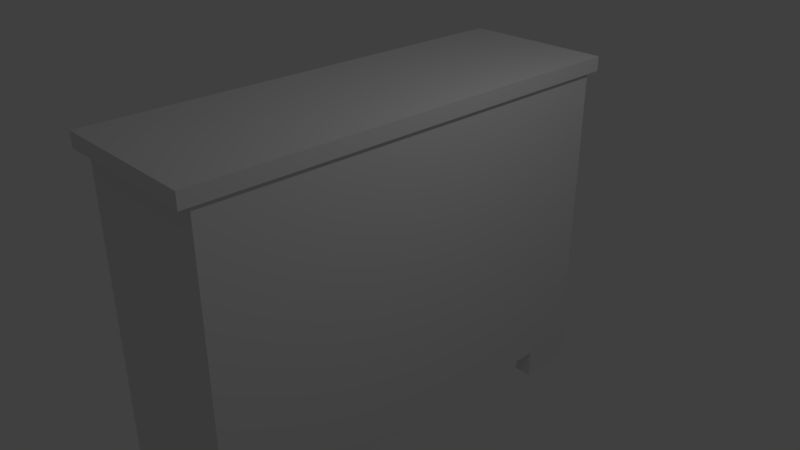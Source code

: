 # Source: Dresser.blend  (saved by Blender 2.78.0; exported with 4.5.12 LTS)
import bpy
from mathutils import Matrix  # noqa: F401  (used for matrix-valued properties, if any)

bpy.ops.wm.read_factory_settings(use_empty=True)
scene = bpy.context.scene
scene.name = 'Scene'

# ---- collections
col_collection_1 = bpy.data.collections.new('Collection 1'); scene.collection.children.link(col_collection_1)

# ---- materials (node trees are filled in below, after node groups)
mat_material = bpy.data.materials.new('Material')
mat_material.alpha_threshold = 0.0
mat_material.use_transparent_shadow = False
mat_material.roughness = 0.5
mat_material.line_color = (0.0, 0.0, 0.0, 1.0)

# ---- material node trees

# ---- world
world_world = bpy.data.worlds.new('World'); scene.world = world_world
world_world.color = (0.05088, 0.05088, 0.05088)
world_world.use_sun_shadow = False
world_world.sun_shadow_jitter_overblur = 0.0
world_world.cycles.sampling_method = 'MANUAL'

# ---- cameras
cam_camera = bpy.data.cameras.new('Camera')
cam_camera.clip_end = 100.0
cam_camera.lens = 35.0
cam_camera.sensor_width = 32.0
cam_camera.sensor_height = 18.0
cam_camera.ortho_scale = 7.314
cam_camera.dof.focus_distance = 0.0
cam_camera.dof.aperture_fstop = 128.0

# ---- lights
light_lamp = bpy.data.lights.new('Lamp', 'POINT')
light_lamp.transmission_factor = 0.0
light_lamp.cutoff_distance = 30.0
light_lamp.energy = 100.0
light_lamp.shadow_buffer_clip_start = 1.001
light_lamp.shadow_soft_size = 0.1
light_lamp.shadow_maximum_resolution = 0.006
light_lamp.use_absolute_resolution = True

# ---- meshes
me_cube = bpy.data.meshes.new('Cube')
me_cube.from_pydata([(1.0, 1.0, -1.0), (1.0, -1.0, -1.0), (-1.0, -1.0, -1.0), (-1.0, 1.0, -1.0), (1.0, 1.0, 1.0), (1.0, -1.0, 1.0), (-1.0, -1.0, 1.0), (-1.0, 1.0, 1.0), (1.05, 1.05, 1.0), (1.05, -1.05, 1.0), (-1.05, 1.05, 1.0), (-1.05, -1.05, 1.0), (1.05, 1.05, 1.1), (1.05, -1.05, 1.1), (-1.05, 1.05, 1.1), (-1.05, -1.05, 1.1), (1.0, -5.96e-08, -1.0), (1.0, 1.0, 0.0), (1.0, -1.0, 0.0), (1.0, -5.364e-07, 1.0), (1.0, -2.98e-07, 0.0), (1.0, -0.5, -1.0), (1.0, 1.0, 0.5), (1.0, -1.0, 0.5), (1.0, -0.5, 1.0), (1.0, 0.5, -1.0), (1.0, 1.0, -0.5), (1.0, -1.0, -0.5), (1.0, 0.5, 1.0), (1.0, -0.5, 0.0), (1.0, 0.5, 0.0), (1.0, -1.788e-07, -0.5), (1.0, -4.172e-07, 0.5), (1.0, 0.5, 0.5), (1.0, 0.5, -0.5), (1.0, -0.5, -0.5), (1.0, -0.5, 0.5), (1.0, -0.75, -1.0), (1.0, 1.0, 0.75), (1.0, -1.0, 0.75), (1.0, -0.75, 1.0), (1.0, 0.25, -1.0), (1.0, 1.0, -0.25), (1.0, -1.0, -0.25), (1.0, 0.25, 1.0), (1.0, -0.75, 0.0), (1.0, 0.25, 0.0), (1.0, -1.192e-07, -0.75), (1.0, -3.576e-07, 0.25), (1.0, -0.25, -1.0), (1.0, 1.0, 0.25), (1.0, -1.0, 0.25), (1.0, -0.25, 1.0), (1.0, 0.75, -1.0), (1.0, 1.0, -0.75), (1.0, -1.0, -0.75), (1.0, 0.75, 1.0), (1.0, -0.25, 0.0), (1.0, 0.75, 0.0), (1.0, -2.384e-07, -0.25), (1.0, -4.768e-07, 0.75), (1.0, 0.25, 0.5), (1.0, 0.75, 0.5), (1.0, 0.5, 0.25), (1.0, 0.5, 0.75), (1.0, 0.25, -0.5), (1.0, 0.75, -0.5), (1.0, 0.5, -0.75), (1.0, 0.5, -0.25), (1.0, -0.75, -0.5), (1.0, -0.25, -0.5), (1.0, -0.5, -0.75), (1.0, -0.5, -0.25), (1.0, -0.75, 0.5), (1.0, -0.25, 0.5), (1.0, -0.5, 0.25), (1.0, -0.5, 0.75), (1.0, -0.25, 0.75), (1.0, -0.25, 0.25), (1.0, -0.75, 0.25), (1.0, -0.25, -0.25), (1.0, -0.25, -0.75), (1.0, -0.75, -0.75), (1.0, 0.75, -0.25), (1.0, 0.75, -0.75), (1.0, 0.25, -0.75), (1.0, 0.75, 0.75), (1.0, 0.75, 0.25), (1.0, 0.25, 0.25), (1.0, 0.25, 0.75), (1.0, 0.25, -0.25), (1.0, -0.75, -0.25), (1.0, -0.75, 0.75), (1.0, 1.0, 0.875), (1.0, -1.0, 0.875), (1.0, -0.875, 1.0), (1.0, 0.125, 1.0), (1.0, -0.375, 1.0), (1.0, 0.625, 1.0), (1.0, -4.47e-07, 0.625), (1.0, 0.125, 0.5), (1.0, 0.625, 0.5), (1.0, 0.5, 0.625), (1.0, -0.875, 0.5), (1.0, -0.375, 0.5), (1.0, -0.5, 0.625), (1.0, 1.0, 0.625), (1.0, -1.0, 0.625), (1.0, -0.625, 1.0), (1.0, 0.375, 1.0), (1.0, -0.125, 1.0), (1.0, 0.875, 1.0), (1.0, -5.066e-07, 0.875), (1.0, 0.375, 0.5), (1.0, 0.875, 0.5), (1.0, 0.5, 0.875), (1.0, -0.625, 0.5), (1.0, -0.125, 0.5), (1.0, -0.5, 0.875), (1.0, -0.375, 0.75), (1.0, -0.125, 0.75), (1.0, -0.25, 0.625), (1.0, -0.25, 0.875), (1.0, 0.625, 0.75), (1.0, 0.875, 0.75), (1.0, 0.75, 0.625), (1.0, 0.75, 0.875), (1.0, 0.125, 0.75), (1.0, 0.375, 0.75), (1.0, 0.25, 0.625), (1.0, 0.25, 0.875), (1.0, -0.875, 0.75), (1.0, -0.625, 0.75), (1.0, -0.75, 0.625), (1.0, -0.75, 0.875), (1.0, -0.625, 0.875), (1.0, -0.625, 0.625), (1.0, -0.875, 0.625), (1.0, 0.375, 0.875), (1.0, 0.375, 0.625), (1.0, 0.125, 0.625), (1.0, 0.875, 0.875), (1.0, 0.875, 0.625), (1.0, 0.625, 0.625), (1.0, -0.125, 0.875), (1.0, -0.125, 0.625), (1.0, -0.375, 0.625), (1.0, -0.375, 0.875), (1.0, 0.625, 0.875), (1.0, 0.125, 0.875), (1.0, -0.875, 0.875), (-0.5, 1.0, -1.05), (1.0, -1.0, -1.05), (1.0, 1.0, -1.05), (-1.0, 1.0, -1.05), (-1.0, -1.0, -1.05), (1.192e-07, 0.5, -1.05), (5.96e-08, 1.192e-07, -1.05), (1.0, -5.96e-08, -1.05), (-1.0, 2.98e-07, -1.05), (0.0, -1.0, -1.05), (1.788e-07, 1.0, -1.05), (-0.5, -1.0, -1.05), (-1.0, 0.5, -1.05), (0.5, 2.98e-08, -1.05), (1.0, 0.5, -1.05), (0.5, -1.0, -1.05), (-1.0, -0.5, -1.05), (0.5, 1.0, -1.05), (-0.5, 2.086e-07, -1.05), (1.0, -0.5, -1.05), (2.98e-08, -0.5, -1.05), (0.5, -0.5, -1.05), (0.5, 0.5, -1.05), (-0.5, 0.5, -1.05), (-0.5, -0.5, -1.05), (1.49e-07, 0.75, -1.05), (-0.75, 1.0, -1.05), (-0.75, -1.0, -1.05), (-1.0, 0.75, -1.05), (0.25, 7.451e-08, -1.05), (1.0, 0.25, -1.05), (0.25, -1.0, -1.05), (-1.0, -0.25, -1.05), (0.25, 1.0, -1.05), (-0.75, 2.533e-07, -1.05), (1.0, -0.75, -1.05), (4.47e-08, -0.25, -1.05), (8.941e-08, 0.25, -1.05), (-0.25, 1.0, -1.05), (-0.25, -1.0, -1.05), (-1.0, 0.25, -1.05), (0.75, -1.49e-08, -1.05), (1.0, 0.75, -1.05), (0.75, -1.0, -1.05), (-1.0, -0.75, -1.05), (0.75, 1.0, -1.05), (-0.25, 1.639e-07, -1.05), (1.0, -0.25, -1.05), (1.49e-08, -0.75, -1.05), (0.25, -0.5, -1.05), (0.75, -0.5, -1.05), (0.5, -0.25, -1.05), (0.5, -0.75, -1.05), (0.25, 0.5, -1.05), (0.75, 0.5, -1.05), (0.5, 0.75, -1.05), (0.5, 0.25, -1.05), (-0.75, 0.5, -1.05), (-0.25, 0.5, -1.05), (-0.5, 0.75, -1.05), (-0.5, 0.25, -1.05), (-0.75, -0.5, -1.05), (-0.25, -0.5, -1.05), (-0.5, -0.25, -1.05), (-0.5, -0.75, -1.05), (-0.25, -0.75, -1.05), (-0.25, -0.25, -1.05), (-0.75, -0.25, -1.05), (-0.25, 0.25, -1.05), (-0.25, 0.75, -1.05), (-0.75, 0.75, -1.05), (0.75, 0.25, -1.05), (0.75, 0.75, -1.05), (0.25, 0.75, -1.05), (0.75, -0.75, -1.05), (0.75, -0.25, -1.05), (0.25, -0.25, -1.05), (0.25, -0.75, -1.05), (0.25, 0.25, -1.05), (-0.75, 0.25, -1.05), (-0.75, -0.75, -1.05), (1.639e-07, 0.875, -1.05), (-0.875, 1.0, -1.05), (-0.875, -1.0, -1.05), (-1.0, 0.875, -1.05), (0.125, 9.686e-08, -1.05), (1.0, 0.125, -1.05), (0.125, -1.0, -1.05), (-1.0, -0.125, -1.05), (0.125, 1.0, -1.05), (-0.875, 2.757e-07, -1.05), (1.0, -0.875, -1.05), (5.215e-08, -0.125, -1.05), (1.043e-07, 0.375, -1.05), (-0.375, 1.0, -1.05), (-0.375, -1.0, -1.05), (-1.0, 0.375, -1.05), (0.625, 7.451e-09, -1.05), (1.0, 0.625, -1.05), (0.625, -1.0, -1.05), (-1.0, -0.625, -1.05), (0.625, 1.0, -1.05), (-0.375, 1.863e-07, -1.05), (1.0, -0.375, -1.05), (2.235e-08, -0.625, -1.05), (0.125, -0.5, -1.05), (0.625, -0.5, -1.05), (0.5, -0.125, -1.05), (0.5, -0.625, -1.05), (0.125, 0.5, -1.05), (0.625, 0.5, -1.05), (0.5, 0.875, -1.05), (0.5, 0.375, -1.05), (-0.875, 0.5, -1.05), (-0.375, 0.5, -1.05), (-0.5, 0.875, -1.05), (-0.5, 0.375, -1.05), (-0.875, -0.5, -1.05), (-0.375, -0.5, -1.05), (-0.5, -0.125, -1.05), (-0.5, -0.625, -1.05), (1.341e-07, 0.625, -1.05), (-0.625, 1.0, -1.05), (-0.625, -1.0, -1.05), (-1.0, 0.625, -1.05), (0.375, 5.215e-08, -1.05), (1.0, 0.375, -1.05), (0.375, -1.0, -1.05), (-1.0, -0.375, -1.05), (0.375, 1.0, -1.05), (-0.625, 2.31e-07, -1.05), (1.0, -0.625, -1.05), (3.725e-08, -0.375, -1.05), (7.451e-08, 0.125, -1.05), (-0.125, 1.0, -1.05), (-0.125, -1.0, -1.05), (-1.0, 0.125, -1.05), (0.875, -3.725e-08, -1.05), (1.0, 0.875, -1.05), (0.875, -1.0, -1.05), (-1.0, -0.875, -1.05), (0.875, 1.0, -1.05), (-0.125, 1.416e-07, -1.05), (1.0, -0.125, -1.05), (7.451e-09, -0.875, -1.05), (0.375, -0.5, -1.05), (0.875, -0.5, -1.05), (0.5, -0.375, -1.05), (0.5, -0.875, -1.05), (0.375, 0.5, -1.05), (0.875, 0.5, -1.05), (0.5, 0.625, -1.05), (0.5, 0.125, -1.05), (-0.625, 0.5, -1.05), (-0.125, 0.5, -1.05), (-0.5, 0.625, -1.05), (-0.5, 0.125, -1.05), (-0.625, -0.5, -1.05), (-0.125, -0.5, -1.05), (-0.5, -0.375, -1.05), (-0.5, -0.875, -1.05), (-0.375, -0.75, -1.05), (-0.125, -0.75, -1.05), (-0.25, -0.625, -1.05), (-0.25, -0.875, -1.05), (-0.375, -0.25, -1.05), (-0.125, -0.25, -1.05), (-0.25, -0.125, -1.05), (-0.25, -0.375, -1.05), (-0.875, -0.25, -1.05), (-0.625, -0.25, -1.05), (-0.75, -0.125, -1.05), (-0.75, -0.375, -1.05), (-0.375, 0.25, -1.05), (-0.125, 0.25, -1.05), (-0.25, 0.375, -1.05), (-0.25, 0.125, -1.05), (-0.375, 0.75, -1.05), (-0.125, 0.75, -1.05), (-0.25, 0.875, -1.05), (-0.25, 0.625, -1.05), (-0.875, 0.75, -1.05), (-0.625, 0.75, -1.05), (-0.75, 0.875, -1.05), (-0.75, 0.625, -1.05), (0.625, 0.25, -1.05), (0.875, 0.25, -1.05), (0.75, 0.375, -1.05), (0.75, 0.125, -1.05), (0.625, 0.75, -1.05), (0.875, 0.75, -1.05), (0.75, 0.875, -1.05), (0.75, 0.625, -1.05), (0.125, 0.75, -1.05), (0.375, 0.75, -1.05), (0.25, 0.875, -1.05), (0.25, 0.625, -1.05), (0.625, -0.75, -1.05), (0.875, -0.75, -1.05), (0.75, -0.625, -1.05), (0.75, -0.875, -1.05), (0.625, -0.25, -1.05), (0.875, -0.25, -1.05), (0.75, -0.125, -1.05), (0.75, -0.375, -1.05), (0.125, -0.25, -1.05), (0.375, -0.25, -1.05), (0.25, -0.125, -1.05), (0.25, -0.375, -1.05), (0.125, -0.75, -1.05), (0.375, -0.75, -1.05), (0.25, -0.625, -1.05), (0.25, -0.875, -1.05), (0.125, 0.25, -1.05), (0.375, 0.25, -1.05), (0.25, 0.375, -1.05), (0.25, 0.125, -1.05), (-0.875, 0.25, -1.05), (-0.625, 0.25, -1.05), (-0.75, 0.375, -1.05), (-0.75, 0.125, -1.05), (-0.875, -0.75, -1.05), (-0.625, -0.75, -1.05), (-0.75, -0.625, -1.05), (-0.75, -0.875, -1.05), (-0.625, -0.875, -1.05), (-0.625, -0.625, -1.05), (-0.875, -0.625, -1.05), (-0.625, 0.125, -1.05), (-0.625, 0.375, -1.05), (-0.875, 0.375, -1.05), (0.375, 0.125, -1.05), (0.375, 0.375, -1.05), (0.125, 0.375, -1.05), (0.375, -0.875, -1.05), (0.375, -0.625, -1.05), (0.125, -0.625, -1.05), (0.375, -0.375, -1.05), (0.375, -0.125, -1.05), (0.125, -0.125, -1.05), (0.875, -0.375, -1.05), (0.875, -0.125, -1.05), (0.625, -0.125, -1.05), (0.875, -0.625, -1.05), (0.625, -0.625, -1.05), (0.375, 0.625, -1.05), (0.375, 0.875, -1.05), (0.125, 0.875, -1.05), (0.875, 0.625, -1.05), (0.625, 0.875, -1.05), (0.875, 0.125, -1.05), (0.875, 0.375, -1.05), (0.625, 0.375, -1.05), (-0.625, 0.625, -1.05), (-0.625, 0.875, -1.05), (-0.125, 0.625, -1.05), (-0.125, 0.875, -1.05), (-0.375, 0.875, -1.05), (-0.125, 0.125, -1.05), (-0.125, 0.375, -1.05), (-0.375, 0.375, -1.05), (-0.625, -0.375, -1.05), (-0.625, -0.125, -1.05), (-0.875, -0.125, -1.05), (-0.125, -0.375, -1.05), (-0.125, -0.125, -1.05), (-0.375, -0.125, -1.05), (-0.125, -0.875, -1.05), (-0.125, -0.625, -1.05), (-0.375, -0.625, -1.05), (-0.375, -0.875, -1.05), (-0.375, -0.375, -1.05), (-0.875, -0.375, -1.05), (-0.375, 0.125, -1.05), (-0.375, 0.625, -1.05), (-0.875, 0.625, -1.05), (0.625, 0.125, -1.05), (0.625, 0.625, -1.05), (0.125, 0.625, -1.05), (0.625, -0.875, -1.05), (0.625, -0.375, -1.05), (0.125, -0.375, -1.05), (0.125, -0.875, -1.05), (0.125, 0.125, -1.05), (-0.875, 0.125, -1.05), (-0.875, 1.0, -1.25), (-1.0, 1.0, -1.25), (-0.875, -1.0, -1.25), (-1.0, -1.0, -1.25), (-1.0, 0.875, -1.25), (1.0, -0.875, -1.25), (1.0, -1.0, -1.25), (1.0, 0.875, -1.25), (1.0, 0.75, -1.25), (0.875, -1.0, -1.25), (0.75, -1.0, -1.25), (-1.0, -0.875, -1.25), (-1.0, -0.75, -1.25), (0.875, 1.0, -1.25), (0.75, 1.0, -1.25), (-0.875, 0.75, -1.25), (-1.0, 0.75, -1.25), (-0.75, 0.875, -1.25), (-0.75, 1.0, -1.25), (0.875, 0.75, -1.25), (0.75, 0.75, -1.25), (0.75, 0.875, -1.25), (0.875, -0.75, -1.25), (0.75, -0.75, -1.25), (0.75, -0.875, -1.25), (-0.875, -0.75, -1.25), (-0.75, -0.875, -1.25), (-0.75, -0.75, -1.25), (-0.75, -1.0, -1.25), (1.0, -0.75, -1.25), (1.0, 1.0, -1.25), (-0.75, 0.75, -1.25), (0.875, -0.875, -1.25), (0.875, 0.875, -1.25), (-0.875, 0.875, -1.25), (-0.875, -0.875, -1.25)], [], [(7, 6, 11, 10), (150, 95, 5, 94), (1, 55, 27, 43, 18, 51, 23, 107, 39, 94, 5, 6, 2), (2, 6, 7, 3), (4, 93, 38, 106, 22, 50, 17, 42, 26, 54, 0, 3, 7), (8, 10, 14, 12), (4, 7, 10, 8), (6, 5, 9, 11), (5, 95, 40, 108, 24, 97, 52, 110, 19, 96, 44, 109, 28, 98, 56, 111, 4, 8, 9), (12, 14, 15, 13), (11, 9, 13, 15), (9, 8, 12, 13), (10, 11, 15, 14), (91, 45, 18, 43), (90, 46, 20, 59), (149, 96, 19, 112), (88, 61, 100, 32, 48), (87, 62, 101, 33, 63), (148, 98, 28, 115), (85, 65, 31, 47), (84, 66, 34, 67), (83, 58, 30, 68), (82, 69, 27, 55), (81, 70, 35, 71), (80, 57, 29, 72), (79, 73, 103, 23, 51), (78, 74, 104, 36, 75), (147, 97, 24, 118), (146, 119, 76, 105), (145, 120, 77, 121), (144, 110, 52, 122), (57, 78, 75, 29), (20, 48, 78, 57), (48, 32, 117, 74, 78), (45, 79, 51, 18), (29, 75, 79, 45), (75, 36, 116, 73, 79), (70, 80, 72, 35), (31, 59, 80, 70), (59, 20, 57, 80), (49, 81, 71, 21), (16, 47, 81, 49), (47, 31, 70, 81), (37, 82, 55, 1), (21, 71, 82, 37), (71, 35, 69, 82), (66, 83, 68, 34), (26, 42, 83, 66), (42, 17, 58, 83), (53, 84, 67, 25), (0, 54, 84, 53), (54, 26, 66, 84), (41, 85, 47, 16), (25, 67, 85, 41), (67, 34, 65, 85), (143, 123, 64, 102), (142, 124, 86, 125), (141, 111, 56, 126), (58, 87, 63, 30), (17, 50, 87, 58), (50, 22, 114, 62, 87), (46, 88, 48, 20), (30, 63, 88, 46), (63, 33, 113, 61, 88), (140, 127, 60, 99), (139, 128, 89, 129), (138, 109, 44, 130), (65, 90, 59, 31), (34, 68, 90, 65), (68, 30, 46, 90), (69, 91, 43, 27), (35, 72, 91, 69), (72, 29, 45, 91), (137, 131, 39, 107), (136, 132, 92, 133), (135, 108, 40, 134), (132, 135, 134, 92), (76, 118, 135, 132), (118, 24, 108, 135), (116, 136, 133, 73), (36, 105, 136, 116), (105, 76, 132, 136), (103, 137, 107, 23), (73, 133, 137, 103), (133, 92, 131, 137), (128, 138, 130, 89), (64, 115, 138, 128), (115, 28, 109, 138), (113, 139, 129, 61), (33, 102, 139, 113), (102, 64, 128, 139), (100, 140, 99, 32), (61, 129, 140, 100), (129, 89, 127, 140), (124, 141, 126, 86), (38, 93, 141, 124), (93, 4, 111, 141), (114, 142, 125, 62), (22, 106, 142, 114), (106, 38, 124, 142), (101, 143, 102, 33), (62, 125, 143, 101), (125, 86, 123, 143), (120, 144, 122, 77), (60, 112, 144, 120), (112, 19, 110, 144), (117, 145, 121, 74), (32, 99, 145, 117), (99, 60, 120, 145), (104, 146, 105, 36), (74, 121, 146, 104), (121, 77, 119, 146), (119, 147, 118, 76), (77, 122, 147, 119), (122, 52, 97, 147), (123, 148, 115, 64), (86, 126, 148, 123), (126, 56, 98, 148), (127, 149, 112, 60), (89, 130, 149, 127), (130, 44, 96, 149), (131, 150, 94, 39), (92, 134, 150, 131), (134, 40, 95, 150), (233, 177, 454, 436), (3, 0, 153, 292, 196, 252, 168, 280, 184, 240, 161, 285, 189, 245, 151, 273, 177, 233, 154), (2, 3, 154, 235, 179, 275, 163, 247, 191, 287, 159, 239, 183, 279, 167, 251, 195, 291, 155), (1, 2, 155, 234, 178, 274, 162, 246, 190, 286, 160, 238, 182, 278, 166, 250, 194, 290, 152), (37, 1, 152, 242, 186, 282, 170, 254, 198, 294, 158, 237, 181, 277, 165, 249, 193, 289, 153, 0, 53, 25, 41, 16, 49, 21), (435, 241, 159, 287), (434, 236, 157, 284), (433, 238, 160, 295), (432, 256, 171, 283), (431, 257, 172, 298), (430, 250, 166, 299), (429, 260, 156, 272), (428, 261, 173, 302), (427, 248, 164, 303), (426, 264, 163, 275), (425, 265, 174, 306), (424, 253, 169, 307), (423, 268, 167, 279), (422, 269, 175, 310), (421, 246, 162, 311), (420, 312, 215, 271), (419, 313, 216, 314), (418, 286, 190, 315), (417, 316, 214, 270), (416, 317, 217, 318), (415, 309, 213, 319), (414, 320, 183, 239), (413, 321, 218, 322), (412, 308, 212, 323), (411, 324, 211, 267), (410, 325, 219, 326), (409, 293, 197, 327), (408, 328, 210, 266), (407, 329, 220, 330), (406, 305, 209, 331), (154, 233, 436, 437), (405, 333, 221, 334), (404, 304, 208, 335), (403, 336, 207, 263), (402, 337, 222, 338), (401, 288, 192, 339), (400, 340, 206, 262), (225, 349, 458, 459), (399, 301, 205, 343), (398, 344, 176, 232), (397, 345, 224, 346), (396, 300, 204, 347), (395, 348, 203, 259), (394, 349, 225, 350), (231, 375, 462, 463), (393, 352, 202, 258), (392, 353, 226, 354), (391, 297, 201, 355), (390, 356, 187, 243), (389, 357, 227, 358), (388, 296, 200, 359), (387, 360, 199, 255), (386, 361, 228, 362), (385, 278, 182, 363), (384, 364, 188, 244), (383, 365, 229, 366), (382, 276, 180, 367), (381, 368, 191, 247), (380, 369, 230, 370), (379, 281, 185, 371), (378, 372, 195, 251), (377, 373, 231, 374), (376, 274, 178, 375), (373, 376, 375, 231), (215, 311, 376, 373), (311, 162, 274, 376), (308, 377, 374, 212), (175, 271, 377, 308), (271, 215, 373, 377), (268, 378, 251, 167), (212, 374, 378, 268), (374, 231, 372, 378), (369, 379, 371, 230), (211, 307, 379, 369), (307, 169, 281, 379), (304, 380, 370, 208), (174, 267, 380, 304), (267, 211, 369, 380), (264, 381, 247, 163), (208, 370, 381, 264), (370, 230, 368, 381), (365, 382, 367, 229), (207, 303, 382, 365), (303, 164, 276, 382), (300, 383, 366, 204), (173, 263, 383, 300), (263, 207, 365, 383), (260, 384, 244, 156), (204, 366, 384, 260), (366, 229, 364, 384), (361, 385, 363, 228), (203, 299, 385, 361), (299, 166, 278, 385), (296, 386, 362, 200), (172, 259, 386, 296), (259, 203, 361, 386), (256, 387, 255, 171), (200, 362, 387, 256), (362, 228, 360, 387), (357, 388, 359, 227), (202, 298, 388, 357), (298, 172, 296, 388), (276, 389, 358, 180), (164, 258, 389, 276), (258, 202, 357, 389), (236, 390, 243, 157), (180, 358, 390, 236), (358, 227, 356, 390), (353, 391, 355, 226), (198, 254, 391, 353), (254, 170, 297, 391), (288, 392, 354, 192), (158, 294, 392, 288), (294, 198, 353, 392), (248, 393, 258, 164), (192, 354, 393, 248), (354, 226, 352, 393), (194, 351, 460, 446), (177, 334, 453, 454), (186, 242, 441, 465), (297, 394, 350, 201), (170, 282, 394, 297), (282, 186, 349, 394), (257, 395, 259, 172), (201, 350, 395, 257), (350, 225, 348, 395), (345, 396, 347, 224), (206, 302, 396, 345), (302, 173, 300, 396), (280, 397, 346, 184), (168, 262, 397, 280), (262, 206, 345, 397), (240, 398, 232, 161), (184, 346, 398, 240), (346, 224, 344, 398), (341, 399, 343, 223), (193, 249, 399, 341), (249, 165, 301, 399), (196, 292, 449, 450), (349, 186, 465, 458), (332, 179, 452, 451), (252, 400, 262, 168), (196, 342, 400, 252), (342, 223, 340, 400), (337, 401, 339, 222), (181, 237, 401, 337), (237, 158, 288, 401), (301, 402, 338, 205), (165, 277, 402, 301), (277, 181, 337, 402), (261, 403, 263, 173), (205, 338, 403, 261), (338, 222, 336, 403), (333, 404, 335, 221), (210, 306, 404, 333), (306, 174, 304, 404), (273, 405, 334, 177), (151, 266, 405, 273), (266, 210, 333, 405), (242, 152, 442, 441), (195, 372, 461, 448), (375, 178, 464, 462), (329, 406, 331, 220), (176, 272, 406, 329), (272, 156, 305, 406), (285, 407, 330, 189), (161, 232, 407, 285), (232, 176, 329, 407), (245, 408, 266, 151), (189, 330, 408, 245), (330, 220, 328, 408), (325, 409, 327, 219), (188, 284, 409, 325), (284, 157, 293, 409), (305, 410, 326, 209), (156, 244, 410, 305), (244, 188, 325, 410), (265, 411, 267, 174), (209, 326, 411, 265), (326, 219, 324, 411), (321, 412, 323, 218), (214, 310, 412, 321), (310, 175, 308, 412), (281, 413, 322, 185), (169, 270, 413, 281), (270, 214, 321, 413), (241, 414, 239, 159), (185, 322, 414, 241), (322, 218, 320, 414), (317, 415, 319, 217), (187, 283, 415, 317), (283, 171, 309, 415), (293, 416, 318, 197), (157, 243, 416, 293), (243, 187, 317, 416), (253, 417, 270, 169), (197, 318, 417, 253), (318, 217, 316, 417), (313, 418, 315, 216), (199, 295, 418, 313), (295, 160, 286, 418), (309, 419, 314, 213), (171, 255, 419, 309), (255, 199, 313, 419), (269, 420, 271, 175), (213, 314, 420, 269), (314, 216, 312, 420), (312, 421, 311, 215), (216, 315, 421, 312), (315, 190, 246, 421), (316, 422, 310, 214), (217, 319, 422, 316), (319, 213, 269, 422), (320, 423, 279, 183), (218, 323, 423, 320), (323, 212, 268, 423), (324, 424, 307, 211), (219, 327, 424, 324), (327, 197, 253, 424), (328, 425, 306, 210), (220, 331, 425, 328), (331, 209, 265, 425), (332, 426, 275, 179), (221, 335, 426, 332), (335, 208, 264, 426), (336, 427, 303, 207), (222, 339, 427, 336), (339, 192, 248, 427), (340, 428, 302, 206), (223, 343, 428, 340), (343, 205, 261, 428), (344, 429, 272, 176), (224, 347, 429, 344), (347, 204, 260, 429), (348, 430, 299, 203), (225, 351, 430, 348), (351, 194, 250, 430), (352, 431, 298, 202), (226, 355, 431, 352), (355, 201, 257, 431), (356, 432, 283, 187), (227, 359, 432, 356), (359, 200, 256, 432), (360, 433, 295, 199), (228, 363, 433, 360), (363, 182, 238, 433), (364, 434, 284, 188), (229, 367, 434, 364), (367, 180, 236, 434), (368, 435, 287, 191), (230, 371, 435, 368), (371, 185, 241, 435), (291, 195, 448, 447), (334, 221, 467, 453), (290, 194, 446, 445), (471, 438, 439, 447), (470, 451, 452, 440), (469, 455, 456, 457), (468, 445, 446, 460), (458, 468, 460, 459), (465, 441, 468, 458), (441, 442, 445, 468), (449, 469, 457, 450), (466, 443, 469, 449), (443, 444, 455, 469), (436, 470, 440, 437), (454, 453, 470, 436), (453, 467, 451, 470), (461, 471, 447, 448), (463, 462, 471, 461), (462, 464, 438, 471), (234, 155, 439, 438), (193, 341, 455, 444), (351, 225, 459, 460), (178, 234, 438, 464), (235, 154, 437, 440), (223, 342, 457, 456), (179, 235, 440, 452), (153, 289, 443, 466), (152, 290, 445, 442), (341, 223, 456, 455), (155, 291, 447, 439), (372, 231, 463, 461), (221, 332, 451, 467), (342, 196, 450, 457), (292, 153, 466, 449), (289, 193, 444, 443)])
me_cube.materials.append(mat_material)
me_cube.use_remesh_preserve_volume = False
me_cube.use_remesh_preserve_attributes = False
me_cube.use_mirror_vertex_groups = False
me_cube.update()

# ---- objects
ob_dresser = bpy.data.objects.new('Dresser', me_cube)
ob_lamp = bpy.data.objects.new('Lamp', light_lamp)
ob_camera = bpy.data.objects.new('Camera', cam_camera)

# ---- transforms, parenting, visibility, modifiers, constraints
ob_dresser.location = (0.0, 0.0, 0.0)
ob_dresser.scale = (1.0, 3.0, 2.0)
ob_dresser.lock_rotations_4d = False
ob_dresser.empty_display_type = 'ARROWS'
ob_dresser.lineart.crease_threshold = 0.0
ob_lamp.location = (4.076, 1.005, 5.904)
ob_lamp.rotation_euler = (0.6503, 0.05522, 1.866)
ob_lamp.lock_rotations_4d = False
ob_lamp.empty_display_type = 'ARROWS'
ob_lamp.color = (0.0, 0.0, 0.0, 0.0)
ob_lamp.lineart.crease_threshold = 0.0
ob_camera.location = (7.481, -6.508, 5.344)
ob_camera.rotation_euler = (1.109, 0.0, 0.8149)
ob_camera.lock_rotations_4d = False
ob_camera.empty_display_type = 'ARROWS'
ob_camera.color = (0.0, 0.0, 0.0, 0.0)
ob_camera.display_type = 'WIRE'
ob_camera.lineart.crease_threshold = 0.0

# ---- collection membership
col_collection_1.objects.link(ob_dresser)
col_collection_1.objects.link(ob_lamp)
col_collection_1.objects.link(ob_camera)

# ---- scene / render settings (as saved in the file)
scene.camera = ob_camera
scene.frame_start = 1; scene.frame_end = 250; scene.frame_set(1)
scene.render.engine = 'BLENDER_EEVEE_NEXT'
scene.render.resolution_percentage = 50
scene.render.dither_intensity = 0.0
scene.cycles.use_denoising = False
scene.cycles.samples = 128
scene.cycles.sampling_pattern = 'TABULATED_SOBOL'
scene.cycles.light_sampling_threshold = 0.0
scene.cycles.use_adaptive_sampling = False
scene.cycles.use_light_tree = False
scene.cycles.blur_glossy = 0.0
scene.cycles.sample_clamp_indirect = 0.0
scene.view_settings.view_transform = 'Standard'
bpy.context.view_layer.update()
